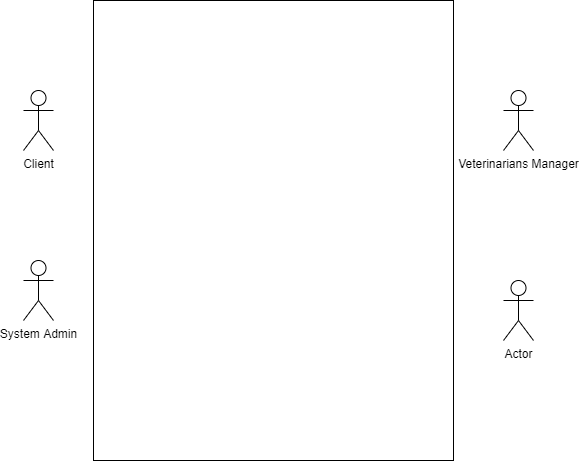

The diagram above was exported from draw.io. Its source (the exported page's mxGraphModel, read from the mxfile embedded in the PNG):
<mxGraphModel dx="870" dy="626" grid="1" gridSize="10" guides="1" tooltips="1" connect="1" arrows="1" fold="1" page="1" pageScale="1" pageWidth="850" pageHeight="1100" math="0" shadow="0">
  <root>
    <mxCell id="0" />
    <mxCell id="1" parent="0" />
    <mxCell id="6mfb_hxfjROLODo9F7uX-1" value="Client" style="shape=umlActor;verticalLabelPosition=bottom;verticalAlign=top;html=1;outlineConnect=0;" vertex="1" parent="1">
      <mxGeometry x="110" y="190" width="30" height="60" as="geometry" />
    </mxCell>
    <mxCell id="6mfb_hxfjROLODo9F7uX-2" value="System Admin" style="shape=umlActor;verticalLabelPosition=bottom;verticalAlign=top;html=1;outlineConnect=0;" vertex="1" parent="1">
      <mxGeometry x="110" y="360" width="30" height="60" as="geometry" />
    </mxCell>
    <mxCell id="6mfb_hxfjROLODo9F7uX-4" value="" style="rounded=0;whiteSpace=wrap;html=1;" vertex="1" parent="1">
      <mxGeometry x="180" y="100" width="360" height="460" as="geometry" />
    </mxCell>
    <mxCell id="6mfb_hxfjROLODo9F7uX-5" value="Veterinarians Manager" style="shape=umlActor;verticalLabelPosition=bottom;verticalAlign=top;html=1;outlineConnect=0;" vertex="1" parent="1">
      <mxGeometry x="590" y="190" width="30" height="60" as="geometry" />
    </mxCell>
    <mxCell id="6mfb_hxfjROLODo9F7uX-6" value="Actor" style="shape=umlActor;verticalLabelPosition=bottom;verticalAlign=top;html=1;outlineConnect=0;" vertex="1" parent="1">
      <mxGeometry x="590" y="380" width="30" height="60" as="geometry" />
    </mxCell>
  </root>
</mxGraphModel>